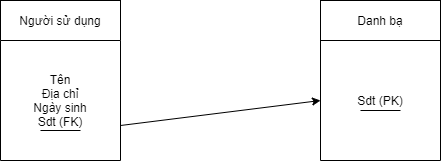

The diagram above was exported from draw.io. Its source (the exported page's mxGraphModel, read from the mxfile embedded in the PNG):
<mxGraphModel dx="1038" dy="568" grid="1" gridSize="10" guides="1" tooltips="1" connect="1" arrows="1" fold="1" page="1" pageScale="1" pageWidth="827" pageHeight="1169" math="0" shadow="0">
  <root>
    <mxCell id="faSKWGLvnsnZSozqMIBz-0" />
    <mxCell id="faSKWGLvnsnZSozqMIBz-1" parent="faSKWGLvnsnZSozqMIBz-0" />
    <mxCell id="faSKWGLvnsnZSozqMIBz-2" value="Người sử dụng" style="rounded=0;whiteSpace=wrap;html=1;" parent="faSKWGLvnsnZSozqMIBz-1" vertex="1">
      <mxGeometry x="80" y="80" width="120" height="40" as="geometry" />
    </mxCell>
    <mxCell id="3Ob2dd-olT_AZzkywAAI-0" value="Tên&lt;br&gt;Địa chỉ&lt;br&gt;Ngày sinh&lt;br&gt;Sdt (FK)" style="rounded=0;whiteSpace=wrap;html=1;direction=south;" vertex="1" parent="faSKWGLvnsnZSozqMIBz-1">
      <mxGeometry x="80" y="120" width="120" height="120" as="geometry" />
    </mxCell>
    <mxCell id="3Ob2dd-olT_AZzkywAAI-1" value="Sdt (PK)" style="rounded=0;whiteSpace=wrap;html=1;direction=south;" vertex="1" parent="faSKWGLvnsnZSozqMIBz-1">
      <mxGeometry x="400" y="120" width="120" height="120" as="geometry" />
    </mxCell>
    <mxCell id="3Ob2dd-olT_AZzkywAAI-2" value="Danh bạ" style="rounded=0;whiteSpace=wrap;html=1;" vertex="1" parent="faSKWGLvnsnZSozqMIBz-1">
      <mxGeometry x="400" y="80" width="120" height="40" as="geometry" />
    </mxCell>
    <mxCell id="3Ob2dd-olT_AZzkywAAI-3" value="" style="endArrow=none;html=1;" edge="1" parent="faSKWGLvnsnZSozqMIBz-1">
      <mxGeometry width="50" height="50" relative="1" as="geometry">
        <mxPoint x="120" y="210" as="sourcePoint" />
        <mxPoint x="160" y="210" as="targetPoint" />
      </mxGeometry>
    </mxCell>
    <mxCell id="u4cvpKzY1EpcLtdjB55U-0" value="" style="endArrow=classic;html=1;entryX=0.5;entryY=1;entryDx=0;entryDy=0;" edge="1" parent="faSKWGLvnsnZSozqMIBz-1" target="3Ob2dd-olT_AZzkywAAI-1">
      <mxGeometry width="50" height="50" relative="1" as="geometry">
        <mxPoint x="200" y="205" as="sourcePoint" />
        <mxPoint x="250" y="155" as="targetPoint" />
      </mxGeometry>
    </mxCell>
    <mxCell id="u4cvpKzY1EpcLtdjB55U-1" value="" style="endArrow=none;html=1;" edge="1" parent="faSKWGLvnsnZSozqMIBz-1">
      <mxGeometry width="50" height="50" relative="1" as="geometry">
        <mxPoint x="440" y="190" as="sourcePoint" />
        <mxPoint x="480" y="190" as="targetPoint" />
      </mxGeometry>
    </mxCell>
  </root>
</mxGraphModel>